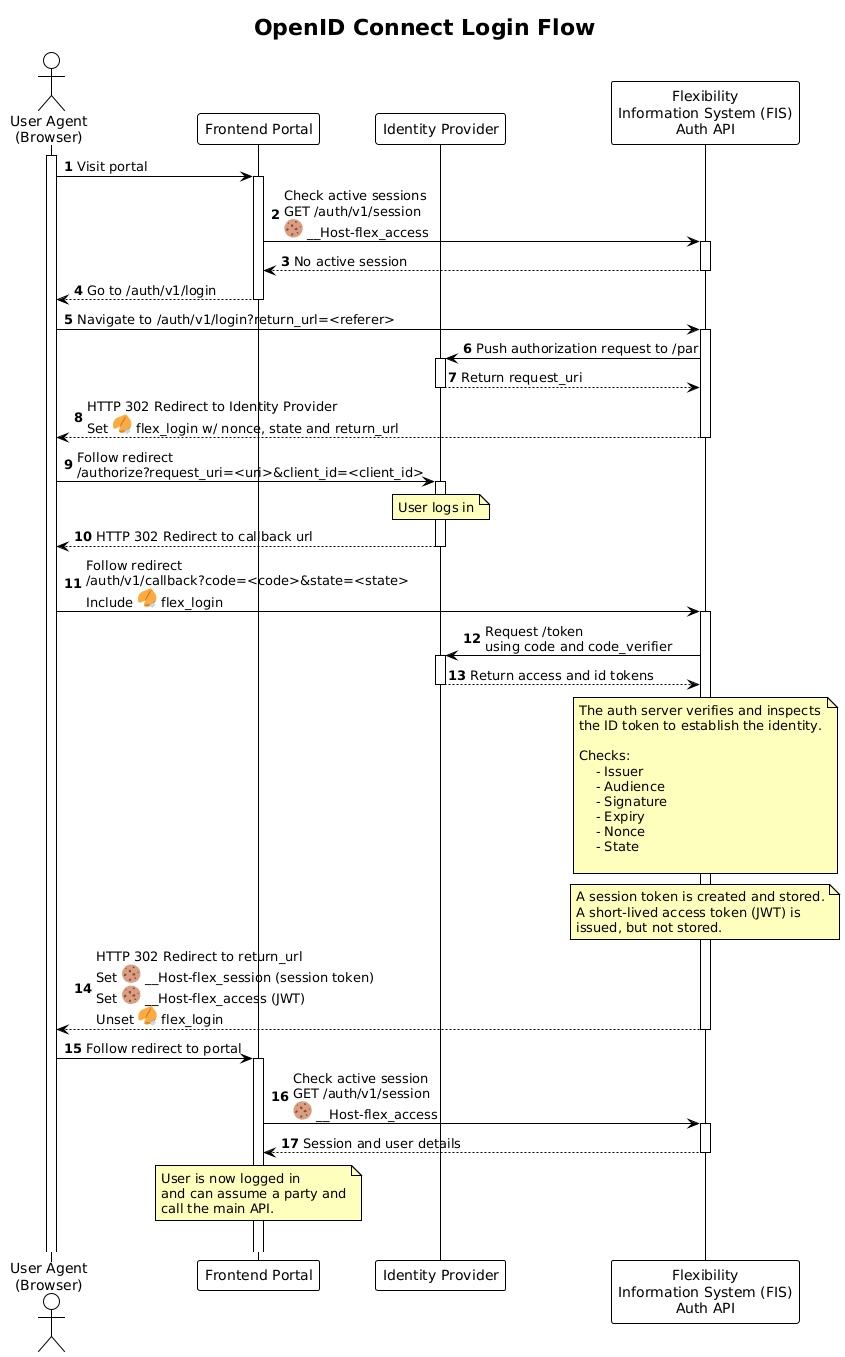

The diagram above was rendered by PlantUML. Its source (embedded in the PNG):
@startuml oidc_login_sequence

!theme plain

title OpenID Connect Login Flow

autonumber
autoactivate on

skinparam note {
    BackgroundColor #FFFFBD
}

actor "User Agent\n(Browser)" as UA
activate UA
participant "Frontend Portal" as PORTAL
participant "Identity Provider" as IDP
participant "Flexibility\nInformation System (FIS)\nAuth API" as AUTH

UA -> PORTAL: Visit portal
PORTAL -> AUTH: Check active sessions\nGET /auth/v1/session\n<:cookie:> __Host-flex_access
return No active session
return Go to /auth/v1/login

UA -> AUTH: Navigate to /auth/v1/login?return_url=<referer>
AUTH -> IDP: Push authorization request to /par
return Return request_uri
return HTTP 302 Redirect to Identity Provider\nSet <:fortune_cookie:> flex_login w/ nonce, state and return_url

UA -> IDP: Follow redirect\n/authorize?request_uri=<uri>&client_id=<client_id>
note over IDP
    User logs in
end note
return HTTP 302 Redirect to callback url

UA -> AUTH: Follow redirect\n/auth/v1/callback?code=<code>&state=<state>\nInclude <:fortune_cookie:> flex_login
AUTH -> IDP: Request /token\nusing code and code_verifier
return Return access and id tokens
note over AUTH
    The auth server verifies and inspects
    the ID token to establish the identity.

    Checks:
        - Issuer
        - Audience
        - Signature
        - Expiry
        - Nonce
        - State

end note

note over AUTH
    A session token is created and stored.
    A short-lived access token (JWT) is
    issued, but not stored.
end note

return HTTP 302 Redirect to return_url\nSet <:cookie:> __Host-flex_session (session token)\nSet <:cookie:> __Host-flex_access (JWT)\nUnset <:fortune_cookie:> flex_login

UA -> PORTAL: Follow redirect to portal
PORTAL -> AUTH: Check active session\nGET /auth/v1/session\n<:cookie:> __Host-flex_access
return Session and user details

note over PORTAL
    User is now logged in
    and can assume a party and
    call the main API.
end note
|||
@enduml